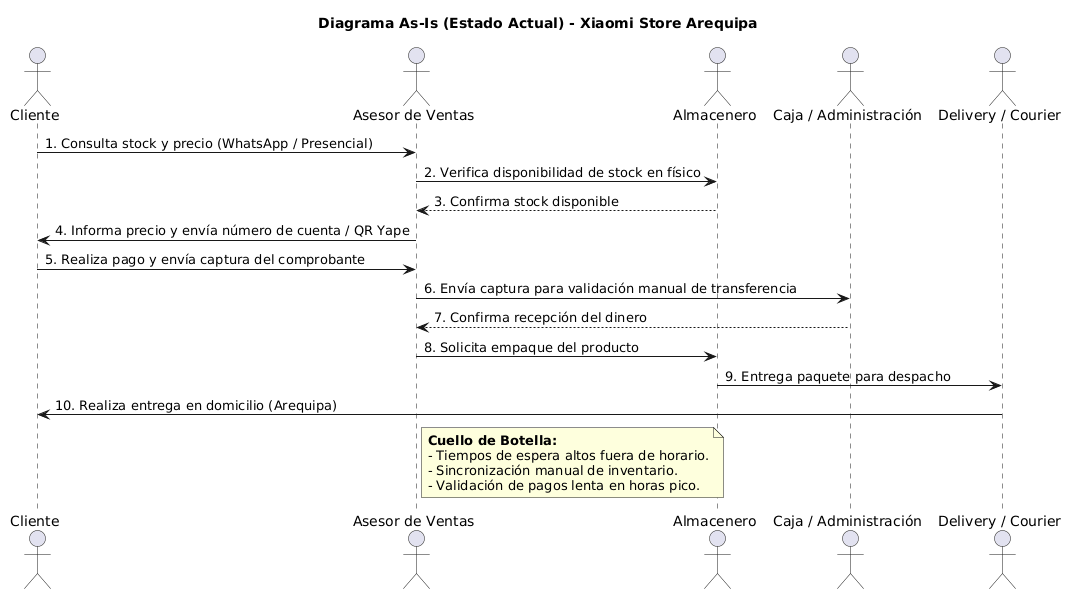

The diagram above was rendered by PlantUML. Its source (embedded in the PNG):
@startuml
title Diagrama As-Is (Estado Actual) - Xiaomi Store Arequipa

actor Cliente
actor "Asesor de Ventas" as Asesor
actor Almacenero
actor "Caja / Administración" as Caja
actor "Delivery / Courier" as Courier

Cliente -> Asesor: 1. Consulta stock y precio (WhatsApp / Presencial)
Asesor -> Almacenero: 2. Verifica disponibilidad de stock en físico
Almacenero --> Asesor: 3. Confirma stock disponible
Asesor -> Cliente: 4. Informa precio y envía número de cuenta / QR Yape
Cliente -> Asesor: 5. Realiza pago y envía captura del comprobante
Asesor -> Caja: 6. Envía captura para validación manual de transferencia
Caja --> Asesor: 7. Confirma recepción del dinero
Asesor -> Almacenero: 8. Solicita empaque del producto
Almacenero -> Courier: 9. Entrega paquete para despacho
Courier -> Cliente: 10. Realiza entrega en domicilio (Arequipa)

note right of Asesor
  **Cuello de Botella:**
  - Tiempos de espera altos fuera de horario.
  - Sincronización manual de inventario.
  - Validación de pagos lenta en horas pico.
end note
@enduml